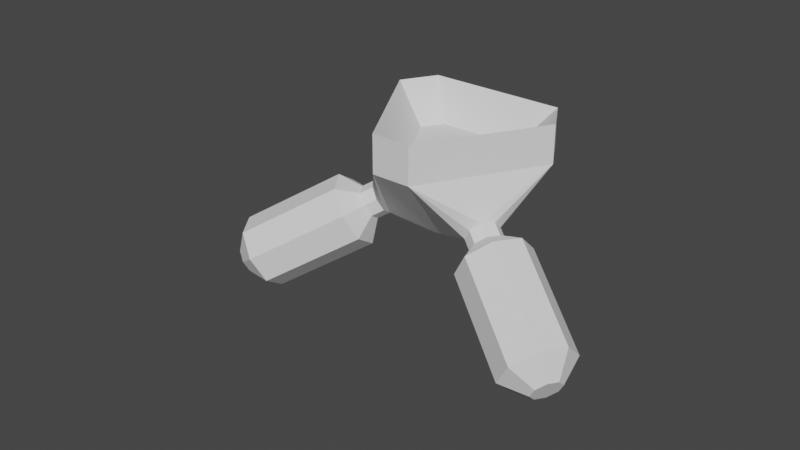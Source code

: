 # Source: Scuba.blend  (saved by Blender 3.3.6; exported with 4.5.12 LTS)
import bpy
from mathutils import Matrix  # noqa: F401  (used for matrix-valued properties, if any)

bpy.ops.wm.read_factory_settings(use_empty=True)
scene = bpy.context.scene
scene.name = 'Scene'

# ---- collections
col_collection = bpy.data.collections.new('Collection'); scene.collection.children.link(col_collection)

# ---- world
world_world = bpy.data.worlds.new('World'); scene.world = world_world
world_world.use_nodes = True; world_world.node_tree.nodes.clear()
_N = world_world.node_tree.nodes; _L = world_world.node_tree.links
n0 = _N.new('ShaderNodeOutputWorld'); n0.name = 'World Output'; n0.location = (300, 300)
n1 = _N.new('ShaderNodeBackground'); n1.name = 'Background'; n1.location = (10, 300)
n1.inputs[0].default_value = (0.05088, 0.05088, 0.05088, 1.0)
_L.new(n1.outputs[0], n0.inputs[0])
n0.is_active_output = True
world_world.color = (0.05088, 0.05088, 0.05088)
world_world.use_sun_shadow = False
world_world.sun_shadow_jitter_overblur = 0.0

# ---- meshes
me_cylinder = bpy.data.meshes.new('Cylinder')
me_cylinder.from_pydata([(-0.2051, 0.6448, -0.1391), (-0.2051, 0.6448, 0.1391), (0.661, 0.1448, -0.1391), (0.661, 0.1448, 0.1391), (0.661, -0.1448, -0.1391), (0.661, -0.1448, 0.1391), (-0.2051, -0.6448, -0.1391), (-0.2051, -0.6448, 0.1391), (-0.4559, -0.5, -0.1391), (-0.4559, -0.5, 0.1391), (-0.4559, 0.5, -0.1391), (-0.4559, 0.5, 0.1391), (-0.05852, 0.184, -0.6942), (0.1886, 0.04133, -0.6942), (0.1886, -0.04133, -0.6942), (-0.05852, -0.184, -0.6942), (-0.1301, -0.1427, -0.6942), (-0.1301, 0.1427, -0.6942), (0.3576, -0.3824, -0.5048), (0.2472, -0.4957, -0.4318), (-0.51, -0.1185, -0.5048), (-0.5529, 0.03381, -0.4318), (0.2457, -0.358, -0.6362), (0.1352, -0.4713, -0.5631), (-0.4329, -0.03381, -0.6362), (-0.4758, 0.1185, -0.5631), (-0.5474, -0.05991, -0.4411), (-0.4383, 0.05991, -0.6269), (-0.5232, 0.1077, -0.4823), (-0.4625, -0.1077, -0.5856), (0.3256, -0.4441, -0.4411), (0.1673, -0.4096, -0.6269), (0.3246, -0.3467, -0.5856), (0.1683, -0.507, -0.4823), (0.3686, -0.5187, -0.4916), (0.2902, -0.5703, -0.4823), (-0.6335, -0.05991, -0.4916), (-0.6389, 0.03381, -0.4823), (0.2103, -0.4841, -0.6774), (0.1783, -0.5458, -0.6137), (-0.5244, 0.05991, -0.6774), (-0.5618, 0.1185, -0.6137), (0.3676, -0.4213, -0.6362), (0.2888, -0.4325, -0.6867), (-0.6093, 0.1077, -0.5328), (-0.5486, -0.1077, -0.6362), (-0.5961, -0.1185, -0.5553), (0.2113, -0.5815, -0.5328), (-0.5189, -0.03381, -0.6867), (0.4007, -0.4569, -0.5553), (0.5127, -0.6274, -0.4423), (0.3421, -0.7397, -0.422), (-0.7997, -0.1303, -0.4423), (-0.8116, 0.07357, -0.422), (0.1684, -0.5523, -0.8466), (0.09859, -0.6865, -0.7079), (-0.5624, 0.1303, -0.8466), (-0.6438, 0.2579, -0.7079), (0.5105, -0.4155, -0.7568), (0.339, -0.44, -0.8668), (-0.7471, 0.2344, -0.532), (-0.6151, -0.2344, -0.7568), (-0.7183, -0.2579, -0.581), (0.1706, -0.7642, -0.532), (-0.5505, -0.07357, -0.8668), (0.5825, -0.4931, -0.581), (0.8486, -1.209, -0.8366), (0.6779, -1.321, -0.8163), (-1.471, -0.1303, -0.8366), (-1.483, 0.07357, -0.8163), (0.5042, -1.134, -1.241), (0.4344, -1.268, -1.102), (-1.234, 0.1303, -1.241), (-1.316, 0.2579, -1.102), (0.8464, -0.9972, -1.151), (0.6748, -1.022, -1.261), (-1.419, 0.2344, -0.9263), (-1.287, -0.2344, -1.151), (-1.39, -0.2579, -0.9752), (0.5064, -1.346, -0.9263), (-1.222, -0.07357, -1.261), (0.9183, -1.075, -0.9752), (0.8486, -1.209, -0.8366), (0.6779, -1.321, -0.8163), (-1.471, -0.1303, -0.8366), (-1.483, 0.07357, -0.8163), (0.5042, -1.134, -1.241), (0.4344, -1.268, -1.102), (-1.234, 0.1303, -1.241), (-1.316, 0.2579, -1.102), (0.8464, -0.9972, -1.151), (0.6748, -1.022, -1.261), (-1.419, 0.2344, -0.9263), (-1.287, -0.2344, -1.151), (-1.39, -0.2579, -0.9752), (0.5064, -1.346, -0.9263), (-1.222, -0.07357, -1.261), (0.9183, -1.075, -0.9752), (0.8101, -1.296, -1.03), (0.7401, -1.342, -1.021), (-1.528, -0.05347, -1.03), (-1.532, 0.03018, -1.021), (0.6688, -1.265, -1.196), (0.6402, -1.32, -1.139), (-1.43, 0.05347, -1.196), (-1.464, 0.1058, -1.139), (0.8092, -1.209, -1.159), (0.7388, -1.219, -1.204), (-1.506, 0.09615, -1.067), (-1.452, -0.09615, -1.159), (-1.494, -0.1058, -1.087), (0.6697, -1.352, -1.067), (-1.425, -0.03018, -1.204), (0.8387, -1.241, -1.087), (0.3959, 0.08673, -0.1241), (-0.1228, 0.3862, -0.1241), (0.3959, -0.08673, -0.1241), (-0.1228, -0.3862, -0.1241), (-0.273, -0.2995, -0.1241), (-0.273, 0.2995, -0.1241), (-0.03044, 0.09571, -0.5613), (0.09811, 0.0215, -0.5613), (0.09811, -0.0215, -0.5613), (-0.03044, -0.09571, -0.5613), (-0.06767, -0.07422, -0.5613), (-0.06767, 0.07422, -0.5613)], [], [(0, 1, 3, 2), (2, 3, 5, 4), (4, 5, 7, 6), (6, 7, 9, 8), (7, 5, 116, 117), (8, 9, 11, 10), (10, 11, 1, 0), (2, 4, 14, 13), (15, 16, 124, 123), (14, 4, 18, 32, 22), (0, 2, 13, 12), (10, 17, 25, 28, 21), (10, 0, 12, 17), (6, 8, 16, 15), (29, 20, 46, 45), (8, 10, 21, 26, 20), (17, 16, 24, 27, 25), (15, 14, 22, 31, 23), (6, 15, 23, 33, 19), (4, 6, 19, 30, 18), (16, 8, 20, 29, 24), (19, 33, 47, 35), (43, 42, 58, 59), (48, 45, 61, 64), (32, 18, 49, 42), (33, 23, 39, 47), (31, 22, 43, 38), (30, 19, 35, 34), (18, 30, 34, 49), (26, 21, 37, 36), (20, 26, 36, 46), (23, 31, 38, 39), (27, 24, 48, 40), (25, 27, 40, 41), (21, 28, 44, 37), (22, 32, 42, 43), (24, 29, 45, 48), (28, 25, 41, 44), (65, 50, 66, 81), (50, 51, 67, 66), (35, 47, 63, 51), (44, 41, 57, 60), (42, 49, 65, 58), (45, 46, 62, 61), (38, 43, 59, 54), (47, 39, 55, 63), (34, 35, 51, 50), (49, 34, 50, 65), (46, 36, 52, 62), (36, 37, 53, 52), (40, 48, 64, 56), (39, 38, 54, 55), (37, 44, 60, 53), (41, 40, 56, 57), (74, 81, 97, 90), (76, 73, 89, 92), (62, 52, 68, 78), (52, 53, 69, 68), (56, 64, 80, 72), (55, 54, 70, 71), (53, 60, 76, 69), (57, 56, 72, 73), (64, 61, 77, 80), (59, 58, 74, 75), (51, 63, 79, 67), (60, 57, 73, 76), (58, 65, 81, 74), (61, 62, 78, 77), (54, 59, 75, 70), (63, 55, 71, 79), (89, 88, 104, 105), (85, 92, 108, 101), (77, 78, 94, 93), (70, 75, 91, 86), (79, 71, 87, 95), (66, 67, 83, 82), (81, 66, 82, 97), (78, 68, 84, 94), (68, 69, 85, 84), (72, 80, 96, 88), (71, 70, 86, 87), (69, 76, 92, 85), (73, 72, 88, 89), (80, 77, 93, 96), (75, 74, 90, 91), (67, 79, 95, 83), (101, 108, 105, 104, 112, 109, 110, 100), (99, 111, 103, 102, 107, 106, 113, 98), (96, 93, 109, 112), (91, 90, 106, 107), (83, 95, 111, 99), (92, 89, 105, 108), (90, 97, 113, 106), (93, 94, 110, 109), (86, 91, 107, 102), (95, 87, 103, 111), (82, 83, 99, 98), (97, 82, 98, 113), (94, 84, 100, 110), (84, 85, 101, 100), (88, 96, 112, 104), (87, 86, 102, 103), (114, 115, 119, 118, 117, 116), (1, 11, 119, 115), (9, 7, 117, 118), (5, 3, 114, 116), (11, 9, 118, 119), (3, 1, 115, 114), (120, 121, 122, 123, 124, 125), (13, 14, 122, 121), (16, 17, 125, 124), (14, 15, 123, 122), (12, 13, 121, 120), (17, 12, 120, 125)])
_uv = me_cylinder.uv_layers.new(name='UVMap')
_uv.uv.foreach_set('vector', [1.0, 0.5, 1.0, 1.0, 0.8333, 1.0, 0.8333, 0.5, 0.8333, 0.5, 0.8333, 1.0, 0.6667, 1.0, 0.6667, 0.5, 0.6667, 0.5, 0.6667, 1.0, 0.5, 1.0, 0.5, 0.5, 0.5, 0.5, 0.5, 1.0, 0.3333, 1.0, 0.3333, 0.5, 0.5, 1.0, 0.6667, 1.0, 0.6667, 1.0, 0.5, 1.0, 0.3333, 0.5, 0.3333, 1.0, 0.1667, 1.0, 0.1667, 0.5, 0.1667, 0.5, 0.1667, 1.0, -8.941e-08, 1.0, -8.941e-08, 0.5, 0.8333, 0.5, 0.6667, 0.5, 0.6667, 0.5, 0.8333, 0.5, 0.5, 0.5, 0.3333, 0.5, 0.3333, 0.5, 0.5, 0.5, 0.6667, 0.5, 0.6667, 0.5, 0.6667, 0.5, 0.6667, 0.5, 0.6667, 0.5, 1.0, 0.5, 0.8333, 0.5, 0.8333, 0.5, 1.0, 0.5, 0.1667, 0.5, 0.1667, 0.5, 0.1667, 0.5, 0.1667, 0.5, 0.1667, 0.5, 0.1667, 0.5, -8.941e-08, 0.5, -8.941e-08, 0.5, 0.1667, 0.5, 0.5, 0.5, 0.3333, 0.5, 0.3333, 0.5, 0.5, 0.5, 0.3333, 0.5, 0.3333, 0.5, 0.3333, 0.5, 0.3333, 0.5, 0.3333, 0.5, 0.1667, 0.5, 0.1667, 0.5, 0.25, 0.5, 0.3333, 0.5, 0.5422, 0.37, 0.5422, 0.13, 0.5422, 0.13, 0.5422, 0.25, 0.5422, 0.37, 0.75, 0.01, 0.9578, 0.13, 0.9578, 0.13, 0.8539, 0.07, 0.75, 0.01, 0.5, 0.5, 0.5, 0.5, 0.5, 0.5, 0.5, 0.5, 0.5, 0.5, 0.6667, 0.5, 0.5, 0.5, 0.5, 0.5, 0.5833, 0.5, 0.6667, 0.5, 0.3333, 0.5, 0.3333, 0.5, 0.3333, 0.5, 0.3333, 0.5, 0.3333, 0.5, 0.5, 0.5, 0.5, 0.5, 0.5, 0.5, 0.5, 0.5, 0.6667, 0.5, 0.6667, 0.5, 0.6667, 0.5, 0.6667, 0.5, 0.3333, 0.5, 0.3333, 0.5, 0.3333, 0.5, 0.3333, 0.5, 0.6667, 0.5, 0.6667, 0.5, 0.6667, 0.5, 0.6667, 0.5, 0.5, 0.5, 0.5, 0.5, 0.5, 0.5, 0.5, 0.5, 0.8539, 0.07, 0.9578, 0.13, 0.9578, 0.13, 0.8539, 0.07, 0.5833, 0.5, 0.5, 0.5, 0.5, 0.5, 0.5833, 0.5, 0.6667, 0.5, 0.5833, 0.5, 0.5833, 0.5, 0.6667, 0.5, 0.25, 0.5, 0.1667, 0.5, 0.1667, 0.5, 0.25, 0.5, 0.3333, 0.5, 0.25, 0.5, 0.25, 0.5, 0.3333, 0.5, 0.75, 0.01, 0.8539, 0.07, 0.8539, 0.07, 0.75, 0.01, 0.5422, 0.25, 0.5422, 0.13, 0.5422, 0.13, 0.5422, 0.25, 0.5422, 0.37, 0.5422, 0.25, 0.5422, 0.25, 0.5422, 0.37, 0.1667, 0.5, 0.1667, 0.5, 0.1667, 0.5, 0.1667, 0.5, 0.6667, 0.5, 0.6667, 0.5, 0.6667, 0.5, 0.6667, 0.5, 0.3333, 0.5, 0.3333, 0.5, 0.3333, 0.5, 0.3333, 0.5, 0.1667, 0.5, 0.1667, 0.5, 0.1667, 0.5, 0.1667, 0.5, 0.6667, 0.5, 0.5833, 0.5, 0.5833, 0.5, 0.6667, 0.5, 0.5833, 0.5, 0.5, 0.5, 0.5, 0.5, 0.5833, 0.5, 0.5, 0.5, 0.5, 0.5, 0.5, 0.5, 0.5, 0.5, 0.1667, 0.5, 0.1667, 0.5, 0.1667, 0.5, 0.1667, 0.5, 0.6667, 0.5, 0.6667, 0.5, 0.6667, 0.5, 0.6667, 0.5, 0.3333, 0.5, 0.3333, 0.5, 0.3333, 0.5, 0.3333, 0.5, 0.8539, 0.07, 0.9578, 0.13, 0.9578, 0.13, 0.8539, 0.07, 0.5, 0.5, 0.5, 0.5, 0.5, 0.5, 0.5, 0.5, 0.5833, 0.5, 0.5, 0.5, 0.5, 0.5, 0.5833, 0.5, 0.6667, 0.5, 0.5833, 0.5, 0.5833, 0.5, 0.6667, 0.5, 0.3333, 0.5, 0.25, 0.5, 0.25, 0.5, 0.3333, 0.5, 0.25, 0.5, 0.1667, 0.5, 0.1667, 0.5, 0.25, 0.5, 0.5422, 0.25, 0.5422, 0.13, 0.5422, 0.13, 0.5422, 0.25, 0.75, 0.01, 0.8539, 0.07, 0.8539, 0.07, 0.75, 0.01, 0.1667, 0.5, 0.1667, 0.5, 0.1667, 0.5, 0.1667, 0.5, 0.5422, 0.37, 0.5422, 0.25, 0.5422, 0.25, 0.5422, 0.37, 0.6667, 0.5, 0.6667, 0.5, 0.6667, 0.5, 0.6667, 0.5, 0.1667, 0.5, 0.1667, 0.5, 0.1667, 0.5, 0.1667, 0.5, 0.3333, 0.5, 0.25, 0.5, 0.25, 0.5, 0.3333, 0.5, 0.25, 0.5, 0.1667, 0.5, 0.1667, 0.5, 0.25, 0.5, 0.5422, 0.25, 0.5422, 0.13, 0.5422, 0.13, 0.5422, 0.25, 0.75, 0.01, 0.8539, 0.07, 0.8539, 0.07, 0.75, 0.01, 0.1667, 0.5, 0.1667, 0.5, 0.1667, 0.5, 0.1667, 0.5, 0.5422, 0.37, 0.5422, 0.25, 0.5422, 0.25, 0.5422, 0.37, 0.3333, 0.5, 0.3333, 0.5, 0.3333, 0.5, 0.3333, 0.5, 0.6667, 0.5, 0.6667, 0.5, 0.6667, 0.5, 0.6667, 0.5, 0.5, 0.5, 0.5, 0.5, 0.5, 0.5, 0.5, 0.5, 0.1667, 0.5, 0.1667, 0.5, 0.1667, 0.5, 0.1667, 0.5, 0.6667, 0.5, 0.6667, 0.5, 0.6667, 0.5, 0.6667, 0.5, 0.3333, 0.5, 0.3333, 0.5, 0.3333, 0.5, 0.3333, 0.5, 0.8539, 0.07, 0.9578, 0.13, 0.9578, 0.13, 0.8539, 0.07, 0.5, 0.5, 0.5, 0.5, 0.5, 0.5, 0.5, 0.5, 0.5422, 0.37, 0.5422, 0.25, 0.5422, 0.25, 0.5422, 0.37, 0.1667, 0.5, 0.1667, 0.5, 0.1667, 0.5, 0.1667, 0.5, 0.3333, 0.5, 0.3333, 0.5, 0.3333, 0.5, 0.3333, 0.5, 0.8539, 0.07, 0.9578, 0.13, 0.9578, 0.13, 0.8539, 0.07, 0.5, 0.5, 0.5, 0.5, 0.5, 0.5, 0.5, 0.5, 0.5833, 0.5, 0.5, 0.5, 0.5, 0.5, 0.5833, 0.5, 0.6667, 0.5, 0.5833, 0.5, 0.5833, 0.5, 0.6667, 0.5, 0.3333, 0.5, 0.25, 0.5, 0.25, 0.5, 0.3333, 0.5, 0.25, 0.5, 0.1667, 0.5, 0.1667, 0.5, 0.25, 0.5, 0.5422, 0.25, 0.5422, 0.13, 0.5422, 0.13, 0.5422, 0.25, 0.75, 0.01, 0.8539, 0.07, 0.8539, 0.07, 0.75, 0.01, 0.1667, 0.5, 0.1667, 0.5, 0.1667, 0.5, 0.1667, 0.5, 0.5422, 0.37, 0.5422, 0.25, 0.5422, 0.25, 0.5422, 0.37, 0.3333, 0.5, 0.3333, 0.5, 0.3333, 0.5, 0.3333, 0.5, 0.6667, 0.5, 0.6667, 0.5, 0.6667, 0.5, 0.6667, 0.5, 0.5, 0.5, 0.5, 0.5, 0.5, 0.5, 0.5, 0.5, 0.1667, 0.5, 0.1667, 0.5, 0.1667, 0.5, 0.5422, 0.25, 0.5422, 0.13, 0.3333, 0.5, 0.3333, 0.5, 0.25, 0.5, 0.5, 0.5, 0.5, 0.5, 0.5, 0.5, 0.8539, 0.07, 0.9578, 0.13, 0.6667, 0.5, 0.6667, 0.5, 0.5833, 0.5, 0.3333, 0.5, 0.3333, 0.5, 0.3333, 0.5, 0.3333, 0.5, 0.6667, 0.5, 0.6667, 0.5, 0.6667, 0.5, 0.6667, 0.5, 0.5, 0.5, 0.5, 0.5, 0.5, 0.5, 0.5, 0.5, 0.1667, 0.5, 0.1667, 0.5, 0.1667, 0.5, 0.1667, 0.5, 0.6667, 0.5, 0.6667, 0.5, 0.6667, 0.5, 0.6667, 0.5, 0.3333, 0.5, 0.3333, 0.5, 0.3333, 0.5, 0.3333, 0.5, 0.8539, 0.07, 0.9578, 0.13, 0.9578, 0.13, 0.8539, 0.07, 0.5, 0.5, 0.5, 0.5, 0.5, 0.5, 0.5, 0.5, 0.5833, 0.5, 0.5, 0.5, 0.5, 0.5, 0.5833, 0.5, 0.6667, 0.5, 0.5833, 0.5, 0.5833, 0.5, 0.6667, 0.5, 0.3333, 0.5, 0.25, 0.5, 0.25, 0.5, 0.3333, 0.5, 0.25, 0.5, 0.1667, 0.5, 0.1667, 0.5, 0.25, 0.5, 0.5422, 0.25, 0.5422, 0.13, 0.5422, 0.13, 0.5422, 0.25, 0.75, 0.01, 0.8539, 0.07, 0.8539, 0.07, 0.75, 0.01, 0.4578, 0.37, 0.25, 0.49, 0.04215, 0.37, 0.04215, 0.13, 0.25, 0.01, 0.4578, 0.13, -8.941e-08, 1.0, 0.1667, 1.0, 0.1667, 1.0, -8.941e-08, 1.0, 0.3333, 1.0, 0.5, 1.0, 0.5, 1.0, 0.3333, 1.0, 0.6667, 1.0, 0.8333, 1.0, 0.8333, 1.0, 0.6667, 1.0, 0.1667, 1.0, 0.3333, 1.0, 0.3333, 1.0, 0.1667, 1.0, 0.8333, 1.0, 1.0, 1.0, 1.0, 1.0, 0.8333, 1.0, 0.75, 0.49, 0.9578, 0.37, 0.9578, 0.13, 0.75, 0.01, 0.5422, 0.13, 0.5422, 0.37, 0.8333, 0.5, 0.6667, 0.5, 0.6667, 0.5, 0.8333, 0.5, 0.5422, 0.13, 0.5422, 0.37, 0.5422, 0.37, 0.5422, 0.13, 0.9578, 0.13, 0.75, 0.01, 0.75, 0.01, 0.9578, 0.13, 1.0, 0.5, 0.8333, 0.5, 0.8333, 0.5, 1.0, 0.5, 0.1667, 0.5, -8.941e-08, 0.5, -8.941e-08, 0.5, 0.1667, 0.5])
me_cylinder.update()

# ---- objects
ob_cylinder = bpy.data.objects.new('Cylinder', me_cylinder)

# ---- transforms, parenting, visibility, modifiers, constraints
ob_cylinder.location = (0.0, 0.0, 0.0)
ob_cylinder.rotation_euler = (0.0, -0.0, 0.5236)

# ---- collection membership
col_collection.objects.link(ob_cylinder)

# ---- scene / render settings (as saved in the file)
scene.frame_start = 1; scene.frame_end = 250; scene.frame_set(1)
scene.render.engine = 'BLENDER_EEVEE_NEXT'
scene.cycles.sampling_pattern = 'TABULATED_SOBOL'
scene.cycles.use_light_tree = False
scene.view_settings.view_transform = 'Filmic'
bpy.context.view_layer.update()

# ---- added for rendering (the .blend has no active camera and no usable light): camera, sun
cam_auto = bpy.data.cameras.new('AutoCamera')
cam_auto.lens = 50.0
cam_auto.sensor_width = 36.0
cam_auto.clip_end = 1000.0
ob_auto_camera = bpy.data.objects.new('AutoCamera', cam_auto)
scene.collection.objects.link(ob_auto_camera)
ob_auto_camera.location = (4.09326, -5.47868, 2.78488)
ob_auto_camera.rotation_euler = (1.09748, -7.21219e-08, 0.694738)
scene.camera = ob_auto_camera
light_auto_sun = bpy.data.lights.new('AutoSun', 'SUN')
light_auto_sun.energy = 3.0
light_auto_sun.angle = 0.0523599
ob_auto_sun = bpy.data.objects.new('AutoSun', light_auto_sun)
scene.collection.objects.link(ob_auto_sun)
ob_auto_sun.rotation_euler = (0.872665, 0.174533, 0.523599)
bpy.context.view_layer.update()
